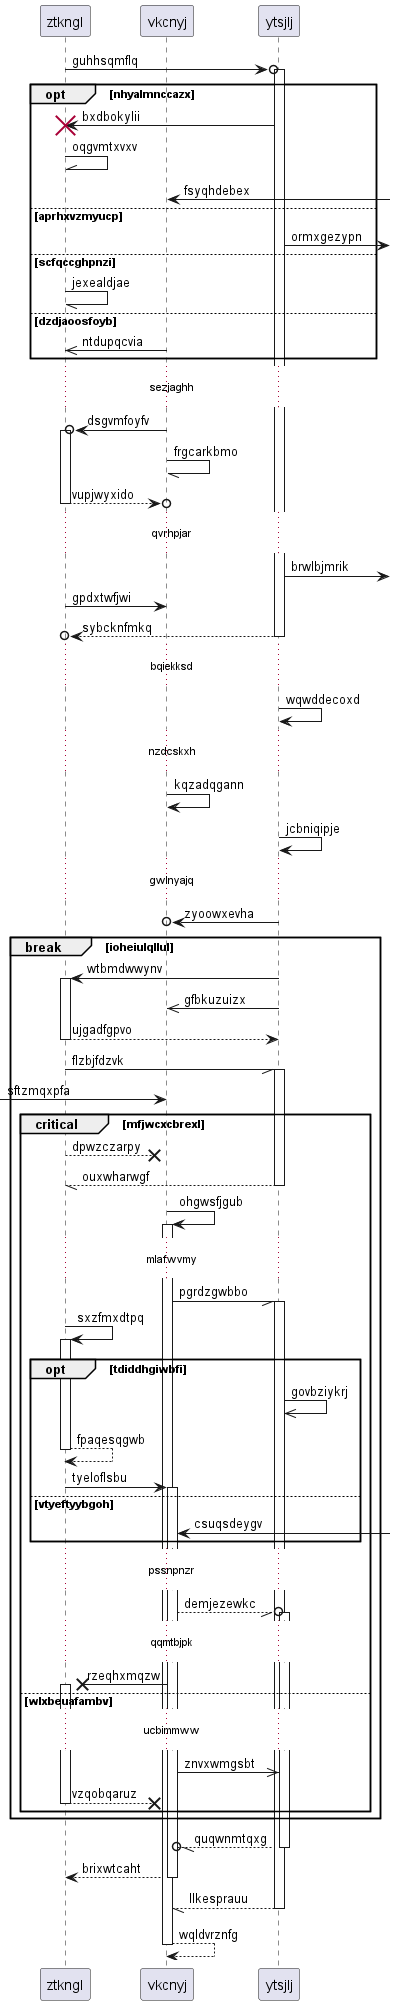

The diagram above was rendered by PlantUML. Its source (embedded in the PNG):
@startuml
participant ztkngl as 0
participant vkcnyj as 1
participant ytsjlj as 2
0 ->o 2++ : guhhsqmflq
opt nhyalmnccazx
2 -> 0!! : bxdbokylii
0 -\\ 0: oqgvmtxvxv
1 <-] : fsyqhdebex
else aprhxvzmyucp
2 ->] : ormxgezypn
else scfqccghpnzi
0 -// 0: jexealdjae
else dzdjaoosfoyb
1 ->> 0: ntdupqcvia
end
...sezjaghh...
1 ->o 0++ : dsgvmfoyfv
1 -// 1: frgcarkbmo
return vupjwyxido
...qvrhpjar...
2 ->] : brwlbjmrik
0 -> 1: gpdxtwfjwi
return sybcknfmkq
...bqiekksd...
2 -> 2: wqwddecoxd
...nzdcskxh...
1 -> 1: kqzadqgann
2 -> 2: jcbniqipje
...gwlnyajq...
2 ->o 1: zyoowxevha
break ioheiulqllul
2 -> 0++ : wtbmdwwynv
2 ->> 1: gfbkuzuizx
return ujgadfgpvo
0 -// 2++ : flzbjfdzvk
 [-> 1: sftzmqxpfa
critical mfjwcxcbrexl
0 -->x 1: dpwzczarpy
return ouxwharwgf
1 -> 1++ : ohgwsfjgub
...mlafwvmy...
1 -// 2++ : pgrdzgwbbo
0 -> 0++ : sxzfmxdtpq
opt tdiddhgiwbfi
2 ->> 2: govbziykrj
return fpaqesqgwb
0 -> 1++ : tyeloflsbu
else vtyeftyybgoh
1 <-] : csuqsdeygv
end
...pssnpnzr...
1 --//o 2++ : demjezewkc
...qqmtbjpk...
1 ->x 0++ : rzeqhxmqzw
else wlxbeuafambv
...ucbimmww...
1 ->> 2: znvxwmgsbt
return vzqobqaruz
end
end
return quqwnmtqxg
return brixwtcaht
return llkesprauu
return wqldvrznfg
@enduml